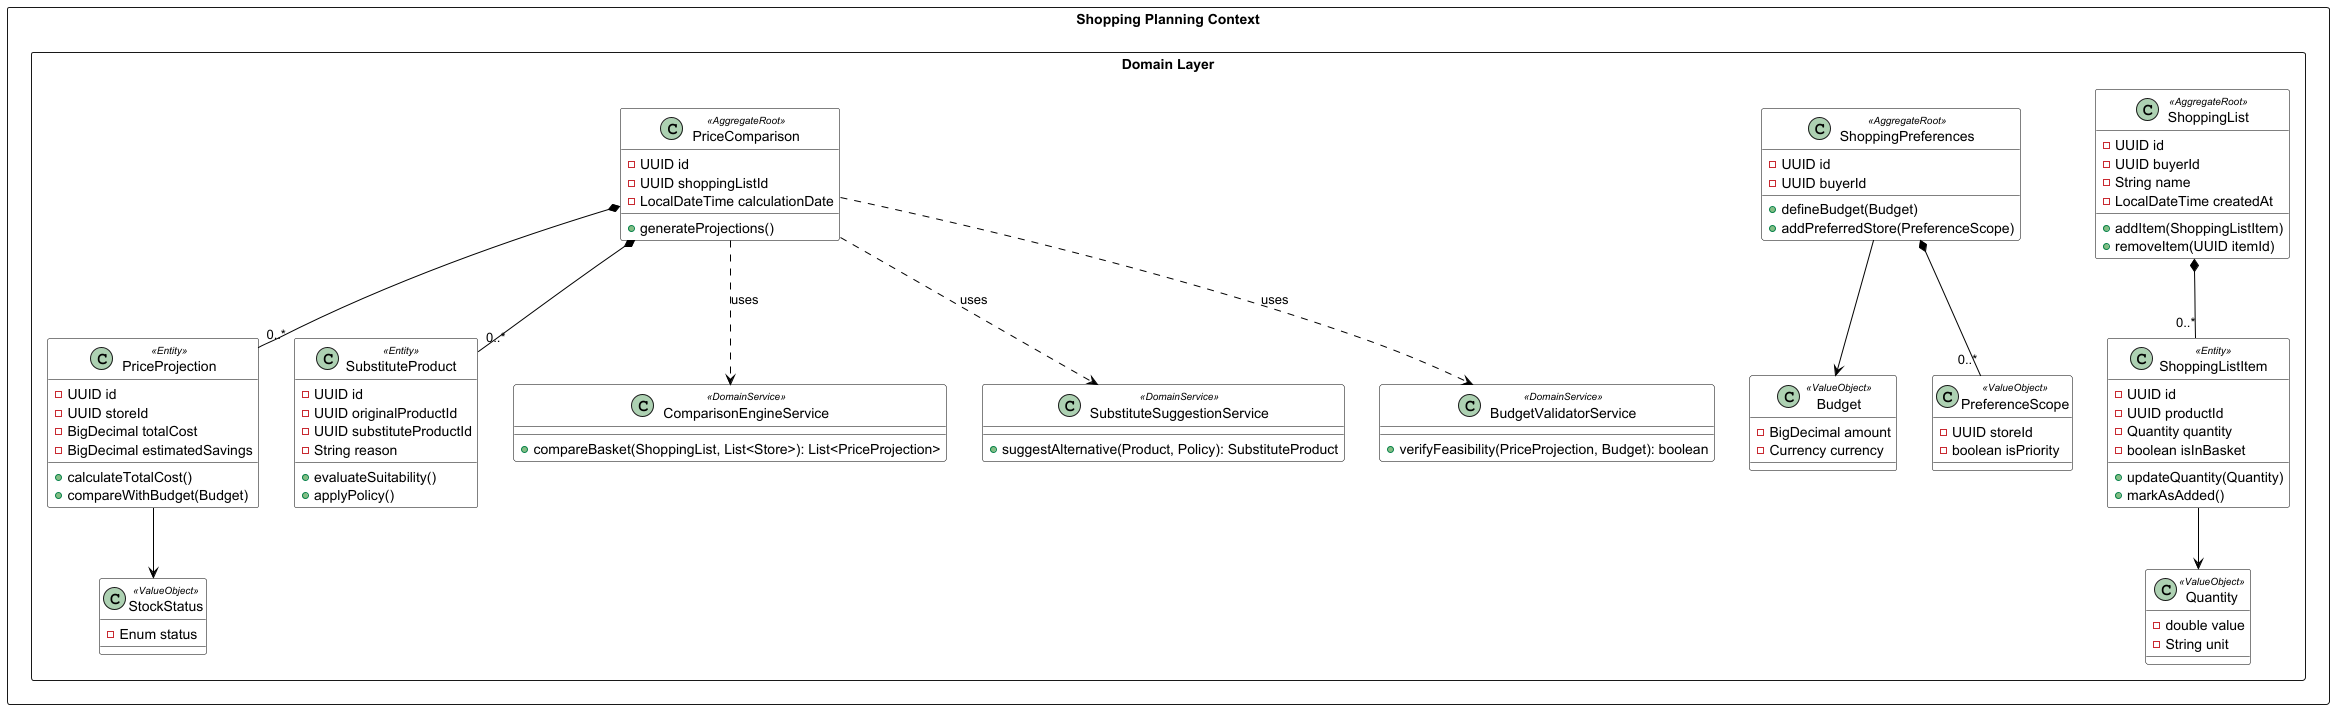

The diagram above was rendered by PlantUML. Its source (embedded in the PNG):
@startuml
skinparam class {
    BackgroundColor White
    ArrowColor Black
    BorderColor Black
    StereotypeFontSize 10
}

package "Shopping Planning Context" <<Rectangle>> {
    package "Domain Layer" <<Rectangle>> {

        class ShoppingList <<AggregateRoot>> {
            - UUID id
            - UUID buyerId
            - String name
            - LocalDateTime createdAt
            + addItem(ShoppingListItem)
            + removeItem(UUID itemId)
        }

        class ShoppingPreferences <<AggregateRoot>> {
            - UUID id
            - UUID buyerId
            + defineBudget(Budget)
            + addPreferredStore(PreferenceScope)
        }

        class PriceComparison <<AggregateRoot>> {
            - UUID id
            - UUID shoppingListId
            - LocalDateTime calculationDate
            + generateProjections()
        }

        class ShoppingListItem <<Entity>> {
            - UUID id
            - UUID productId
            - Quantity quantity
            - boolean isInBasket
            + updateQuantity(Quantity)
            + markAsAdded()
        }

        class PriceProjection <<Entity>> {
            - UUID id
            - UUID storeId
            - BigDecimal totalCost
            - BigDecimal estimatedSavings
            + calculateTotalCost()
            + compareWithBudget(Budget)
        }

        class SubstituteProduct <<Entity>> {
            - UUID id
            - UUID originalProductId
            - UUID substituteProductId
            - String reason
            + evaluateSuitability()
            + applyPolicy()
        }

        class Budget <<ValueObject>> {
            - BigDecimal amount
            - Currency currency
        }

        class Quantity <<ValueObject>> {
            - double value
            - String unit
        }

        class StockStatus <<ValueObject>> {
            - Enum status
        }

        class PreferenceScope <<ValueObject>> {
            - UUID storeId
            - boolean isPriority
        }

        ' Domain Services
        class ComparisonEngineService <<DomainService>> {
            + compareBasket(ShoppingList, List<Store>): List<PriceProjection>
        }

        class SubstituteSuggestionService <<DomainService>> {
            + suggestAlternative(Product, Policy): SubstituteProduct
        }

        class BudgetValidatorService <<DomainService>> {
            + verifyFeasibility(PriceProjection, Budget): boolean
        }

        ' Relaciones de composición (Aggregate -> Entities)
        ShoppingList *-- "0..*" ShoppingListItem
        ShoppingPreferences *-- "0..*" PreferenceScope
        PriceComparison *-- "0..*" PriceProjection
        PriceComparison *-- "0..*" SubstituteProduct

        ' Relaciones con Value Objects (Inmutabilidad y Validez)
        ShoppingListItem --> Quantity
        ShoppingPreferences --> Budget
        PriceProjection --> StockStatus
        
        ' Relaciones con Domain Services (Lógica del Dominio)
        PriceComparison ..> ComparisonEngineService : uses
        PriceComparison ..> SubstituteSuggestionService : uses
        PriceComparison ..> BudgetValidatorService : uses
        
    }
}
@enduml